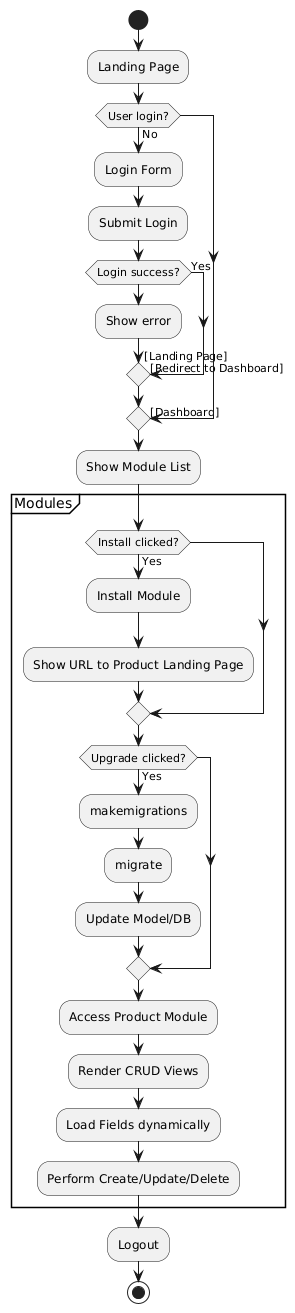

The diagram above was rendered by PlantUML. Its source (embedded in the PNG):
@startuml
start

:Landing Page;
if (User login?) then (No)
  :Login Form;
  :Submit Login;
  if (Login success?) then (Yes)
    -> [Redirect to Dashboard];
  else
    :Show error;
    -> [Landing Page];
  endif
else
  -> [Dashboard];
endif

:Show Module List;

partition Modules {
  if (Install clicked?) then (Yes)
    :Install Module;
    :Show URL to Product Landing Page;
  endif

  if (Upgrade clicked?) then (Yes)
    :makemigrations;
    :migrate;
    :Update Model/DB;
  endif

  :Access Product Module;
  :Render CRUD Views;
  :Load Fields dynamically;
  :Perform Create/Update/Delete;
}

:Logout;
stop
@enduml